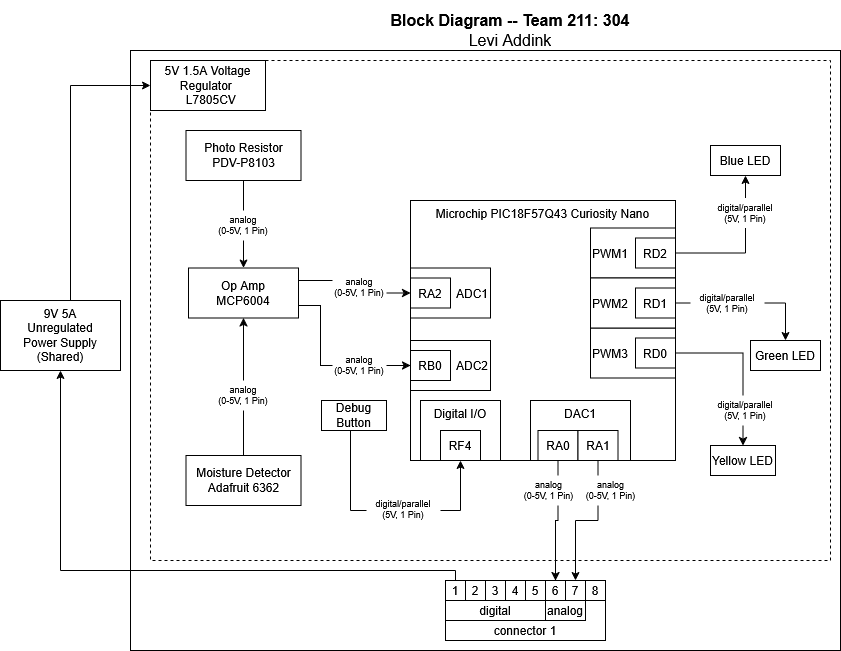

The diagram above was exported from draw.io. Its source (the exported page's mxGraphModel, read from the mxfile embedded in the PNG):
<mxGraphModel dx="3976" dy="806" grid="1" gridSize="10" guides="1" tooltips="1" connect="1" arrows="1" fold="1" page="1" pageScale="1" pageWidth="850" pageHeight="1100" math="0" shadow="0">
  <root>
    <mxCell id="0" />
    <mxCell id="1" parent="0" />
    <mxCell id="RsA49VsJgLtdsxsNudX3-110" value="" style="rounded=0;whiteSpace=wrap;html=1;fillColor=none;" parent="1" vertex="1">
      <mxGeometry x="-2210" y="110" width="710" height="600" as="geometry" />
    </mxCell>
    <mxCell id="RsA49VsJgLtdsxsNudX3-2" value="Microchip PIC18F57Q43 Curiosity Nano" style="rounded=0;whiteSpace=wrap;html=1;verticalAlign=top;fillColor=none;movable=1;resizable=1;rotatable=1;deletable=1;editable=1;locked=0;connectable=1;" parent="1" vertex="1">
      <mxGeometry x="-1930" y="260" width="265" height="260" as="geometry" />
    </mxCell>
    <mxCell id="RsA49VsJgLtdsxsNudX3-3" value="" style="group" parent="1" connectable="0" vertex="1">
      <mxGeometry x="-1930" y="327.5" width="80" height="50" as="geometry" />
    </mxCell>
    <mxCell id="RsA49VsJgLtdsxsNudX3-4" value="ADC1" style="rounded=0;whiteSpace=wrap;html=1;align=right;" parent="RsA49VsJgLtdsxsNudX3-3" vertex="1">
      <mxGeometry width="80" height="50" as="geometry" />
    </mxCell>
    <mxCell id="RsA49VsJgLtdsxsNudX3-5" value="RA2" style="rounded=0;whiteSpace=wrap;html=1;" parent="RsA49VsJgLtdsxsNudX3-3" vertex="1">
      <mxGeometry y="10" width="40" height="30" as="geometry" />
    </mxCell>
    <mxCell id="RsA49VsJgLtdsxsNudX3-6" value="PWM3" style="rounded=0;whiteSpace=wrap;html=1;align=left;" parent="1" vertex="1">
      <mxGeometry x="-1750" y="387.5" width="85" height="50" as="geometry" />
    </mxCell>
    <mxCell id="5iLkttiGfNtyCQco654D-10" style="edgeStyle=orthogonalEdgeStyle;rounded=0;orthogonalLoop=1;jettySize=auto;html=1;exitX=1;exitY=0.5;exitDx=0;exitDy=0;entryX=0.5;entryY=0;entryDx=0;entryDy=0;" parent="1" source="RsA49VsJgLtdsxsNudX3-8" target="RsA49VsJgLtdsxsNudX3-9" edge="1">
      <mxGeometry relative="1" as="geometry" />
    </mxCell>
    <mxCell id="RsA49VsJgLtdsxsNudX3-8" value="RD0" style="rounded=0;whiteSpace=wrap;html=1;" parent="1" vertex="1">
      <mxGeometry x="-1705" y="397.5" width="40" height="30" as="geometry" />
    </mxCell>
    <mxCell id="RsA49VsJgLtdsxsNudX3-9" value="&lt;div&gt;Yellow LED&lt;/div&gt;" style="rounded=0;whiteSpace=wrap;html=1;" parent="1" vertex="1">
      <mxGeometry x="-1630" y="505" width="65" height="30" as="geometry" />
    </mxCell>
    <mxCell id="RsA49VsJgLtdsxsNudX3-11" value="&lt;div&gt;&lt;div&gt;Photo Resistor&lt;/div&gt;&lt;div&gt;PDV-P8103&lt;/div&gt;&lt;/div&gt;" style="rounded=0;whiteSpace=wrap;html=1;" parent="1" vertex="1">
      <mxGeometry x="-2154.5" y="190" width="115" height="50" as="geometry" />
    </mxCell>
    <mxCell id="RsA49VsJgLtdsxsNudX3-12" style="edgeStyle=orthogonalEdgeStyle;rounded=0;orthogonalLoop=1;jettySize=auto;html=1;exitX=1;exitY=0.25;exitDx=0;exitDy=0;entryX=0;entryY=0.5;entryDx=0;entryDy=0;" parent="1" source="RsA49VsJgLtdsxsNudX3-13" target="RsA49VsJgLtdsxsNudX3-5" edge="1">
      <mxGeometry relative="1" as="geometry">
        <Array as="points">
          <mxPoint x="-1986" y="340" />
          <mxPoint x="-1986" y="352" />
        </Array>
      </mxGeometry>
    </mxCell>
    <mxCell id="8TQhTXojWdiGb3FRmxlp-2" style="edgeStyle=orthogonalEdgeStyle;rounded=0;orthogonalLoop=1;jettySize=auto;html=1;exitX=1;exitY=0.75;exitDx=0;exitDy=0;entryX=0;entryY=0.5;entryDx=0;entryDy=0;" parent="1" source="RsA49VsJgLtdsxsNudX3-13" target="RsA49VsJgLtdsxsNudX3-35" edge="1">
      <mxGeometry relative="1" as="geometry">
        <Array as="points">
          <mxPoint x="-2020" y="365" />
          <mxPoint x="-2020" y="425" />
        </Array>
      </mxGeometry>
    </mxCell>
    <mxCell id="RsA49VsJgLtdsxsNudX3-13" value="&lt;div&gt;Op Amp&lt;/div&gt;&lt;div&gt;&lt;div&gt;MCP6004&lt;/div&gt;&lt;/div&gt;" style="rounded=0;whiteSpace=wrap;html=1;" parent="1" vertex="1">
      <mxGeometry x="-2152" y="327.5" width="110" height="50" as="geometry" />
    </mxCell>
    <mxCell id="RsA49VsJgLtdsxsNudX3-14" value="" style="group" parent="1" connectable="0" vertex="1">
      <mxGeometry x="-1895" y="640" width="160" height="60" as="geometry" />
    </mxCell>
    <mxCell id="RsA49VsJgLtdsxsNudX3-15" value="connector 1" style="rounded=0;whiteSpace=wrap;html=1;verticalAlign=bottom;" parent="RsA49VsJgLtdsxsNudX3-14" vertex="1">
      <mxGeometry width="160" height="60" as="geometry" />
    </mxCell>
    <mxCell id="RsA49VsJgLtdsxsNudX3-16" value="digital" style="rounded=0;whiteSpace=wrap;html=1;verticalAlign=bottom;" parent="RsA49VsJgLtdsxsNudX3-14" vertex="1">
      <mxGeometry y="20" width="100" height="20" as="geometry" />
    </mxCell>
    <mxCell id="RsA49VsJgLtdsxsNudX3-17" value="analog" style="rounded=0;whiteSpace=wrap;html=1;verticalAlign=bottom;" parent="RsA49VsJgLtdsxsNudX3-14" vertex="1">
      <mxGeometry x="100" y="20" width="40" height="20" as="geometry" />
    </mxCell>
    <mxCell id="RsA49VsJgLtdsxsNudX3-18" value="1" style="rounded=0;whiteSpace=wrap;html=1;" parent="RsA49VsJgLtdsxsNudX3-14" vertex="1">
      <mxGeometry width="20" height="20" as="geometry" />
    </mxCell>
    <mxCell id="RsA49VsJgLtdsxsNudX3-19" value="2" style="rounded=0;whiteSpace=wrap;html=1;" parent="RsA49VsJgLtdsxsNudX3-14" vertex="1">
      <mxGeometry x="20" width="20" height="20" as="geometry" />
    </mxCell>
    <mxCell id="RsA49VsJgLtdsxsNudX3-20" value="3" style="rounded=0;whiteSpace=wrap;html=1;" parent="RsA49VsJgLtdsxsNudX3-14" vertex="1">
      <mxGeometry x="40" width="20" height="20" as="geometry" />
    </mxCell>
    <mxCell id="RsA49VsJgLtdsxsNudX3-21" value="4" style="rounded=0;whiteSpace=wrap;html=1;" parent="RsA49VsJgLtdsxsNudX3-14" vertex="1">
      <mxGeometry x="60" width="20" height="20" as="geometry" />
    </mxCell>
    <mxCell id="RsA49VsJgLtdsxsNudX3-22" value="5" style="rounded=0;whiteSpace=wrap;html=1;" parent="RsA49VsJgLtdsxsNudX3-14" vertex="1">
      <mxGeometry x="80" width="20" height="20" as="geometry" />
    </mxCell>
    <mxCell id="RsA49VsJgLtdsxsNudX3-23" value="6" style="rounded=0;whiteSpace=wrap;html=1;" parent="RsA49VsJgLtdsxsNudX3-14" vertex="1">
      <mxGeometry x="100" width="20" height="20" as="geometry" />
    </mxCell>
    <mxCell id="RsA49VsJgLtdsxsNudX3-24" value="7" style="rounded=0;whiteSpace=wrap;html=1;" parent="RsA49VsJgLtdsxsNudX3-14" vertex="1">
      <mxGeometry x="120" width="20" height="20" as="geometry" />
    </mxCell>
    <mxCell id="RsA49VsJgLtdsxsNudX3-25" value="8" style="rounded=0;whiteSpace=wrap;html=1;" parent="RsA49VsJgLtdsxsNudX3-14" vertex="1">
      <mxGeometry x="140" width="20" height="20" as="geometry" />
    </mxCell>
    <mxCell id="RsA49VsJgLtdsxsNudX3-27" style="edgeStyle=orthogonalEdgeStyle;rounded=0;orthogonalLoop=1;jettySize=auto;html=1;exitX=0.5;exitY=1;exitDx=0;exitDy=0;entryX=0.5;entryY=0;entryDx=0;entryDy=0;" parent="1" source="RsA49VsJgLtdsxsNudX3-39" target="RsA49VsJgLtdsxsNudX3-23" edge="1">
      <mxGeometry relative="1" as="geometry">
        <mxPoint x="-1845" y="520" as="sourcePoint" />
        <Array as="points" />
      </mxGeometry>
    </mxCell>
    <mxCell id="RsA49VsJgLtdsxsNudX3-28" value="PWM1" style="rounded=0;whiteSpace=wrap;html=1;align=left;" parent="1" vertex="1">
      <mxGeometry x="-1750" y="287.5" width="85" height="50" as="geometry" />
    </mxCell>
    <mxCell id="RsA49VsJgLtdsxsNudX3-30" value="RD2" style="rounded=0;whiteSpace=wrap;html=1;" parent="1" vertex="1">
      <mxGeometry x="-1705" y="297.5" width="40" height="30" as="geometry" />
    </mxCell>
    <mxCell id="RsA49VsJgLtdsxsNudX3-31" value="&lt;div&gt;Blue LED&lt;/div&gt;" style="rounded=0;whiteSpace=wrap;html=1;" parent="1" vertex="1">
      <mxGeometry x="-1630" y="205" width="70" height="30" as="geometry" />
    </mxCell>
    <mxCell id="8TQhTXojWdiGb3FRmxlp-1" style="edgeStyle=orthogonalEdgeStyle;rounded=0;orthogonalLoop=1;jettySize=auto;html=1;entryX=0.5;entryY=1;entryDx=0;entryDy=0;" parent="1" source="RsA49VsJgLtdsxsNudX3-33" target="RsA49VsJgLtdsxsNudX3-13" edge="1">
      <mxGeometry relative="1" as="geometry" />
    </mxCell>
    <mxCell id="RsA49VsJgLtdsxsNudX3-33" value="&lt;div&gt;&lt;div&gt;Moisture Detector&lt;/div&gt;&lt;div&gt;Adafruit 6362&lt;/div&gt;&lt;/div&gt;" style="rounded=0;whiteSpace=wrap;html=1;" parent="1" vertex="1">
      <mxGeometry x="-2154.5" y="515" width="115" height="50" as="geometry" />
    </mxCell>
    <mxCell id="RsA49VsJgLtdsxsNudX3-34" value="ADC2" style="rounded=0;whiteSpace=wrap;html=1;align=right;" parent="1" vertex="1">
      <mxGeometry x="-1930" y="400" width="80" height="50" as="geometry" />
    </mxCell>
    <mxCell id="RsA49VsJgLtdsxsNudX3-35" value="RB0" style="rounded=0;whiteSpace=wrap;html=1;" parent="1" vertex="1">
      <mxGeometry x="-1930" y="410" width="40" height="30" as="geometry" />
    </mxCell>
    <mxCell id="RsA49VsJgLtdsxsNudX3-38" value="DAC1" style="rounded=0;whiteSpace=wrap;html=1;align=center;verticalAlign=top;" parent="1" vertex="1">
      <mxGeometry x="-1810" y="460" width="100" height="60" as="geometry" />
    </mxCell>
    <mxCell id="RsA49VsJgLtdsxsNudX3-39" value="RA0" style="rounded=0;whiteSpace=wrap;html=1;" parent="1" vertex="1">
      <mxGeometry x="-1802.5" y="490" width="40" height="30" as="geometry" />
    </mxCell>
    <mxCell id="RsA49VsJgLtdsxsNudX3-83" value="&lt;div style=&quot;font-size: 16px&quot;&gt;&lt;b style=&quot;font-size: 16px&quot;&gt;Block Diagram -- Team 211: 304&lt;/b&gt;&lt;/div&gt;&lt;div style=&quot;font-size: 16px&quot;&gt;Levi Addink&lt;/div&gt;" style="text;html=1;strokeColor=none;fillColor=none;align=center;verticalAlign=middle;whiteSpace=wrap;rounded=0;fontSize=16;" parent="1" vertex="1">
      <mxGeometry x="-2160" y="60" width="660" height="60" as="geometry" />
    </mxCell>
    <mxCell id="RsA49VsJgLtdsxsNudX3-84" value="&lt;div&gt;&lt;div&gt;5V 1.5A Voltage Regulator&amp;nbsp; &amp;nbsp;&amp;nbsp;L7805CV&lt;/div&gt;&lt;/div&gt;" style="rounded=0;whiteSpace=wrap;html=1;" parent="1" vertex="1">
      <mxGeometry x="-2190" y="120" width="115" height="50" as="geometry" />
    </mxCell>
    <mxCell id="RsA49VsJgLtdsxsNudX3-85" value="" style="endArrow=none;dashed=1;html=1;rounded=0;entryX=0;entryY=1;entryDx=0;entryDy=0;exitX=1;exitY=0;exitDx=0;exitDy=0;" parent="1" source="RsA49VsJgLtdsxsNudX3-84" target="RsA49VsJgLtdsxsNudX3-84" edge="1">
      <mxGeometry width="50" height="50" relative="1" as="geometry">
        <mxPoint x="-1490" y="530" as="sourcePoint" />
        <mxPoint x="-1800" y="430" as="targetPoint" />
        <Array as="points">
          <mxPoint x="-1510" y="120" />
          <mxPoint x="-1510" y="620" />
          <mxPoint x="-2190" y="620" />
        </Array>
      </mxGeometry>
    </mxCell>
    <mxCell id="RsA49VsJgLtdsxsNudX3-86" value="&lt;div&gt;analog&lt;/div&gt;&lt;div&gt;(0-5V, 1 Pin)&lt;/div&gt;" style="text;html=1;align=center;verticalAlign=middle;whiteSpace=wrap;rounded=0;fontSize=9;fillColor=default;" parent="1" vertex="1">
      <mxGeometry x="-2134" y="440" width="74" height="30" as="geometry" />
    </mxCell>
    <mxCell id="RsA49VsJgLtdsxsNudX3-96" value="&lt;div&gt;analog&lt;/div&gt;&lt;div&gt;(0-5V, 1 Pin)&lt;/div&gt;" style="text;html=1;align=center;verticalAlign=middle;whiteSpace=wrap;rounded=0;fontSize=9;fillColor=default;" parent="1" vertex="1">
      <mxGeometry x="-2008" y="331.5" width="54" height="30" as="geometry" />
    </mxCell>
    <mxCell id="RsA49VsJgLtdsxsNudX3-99" value="" style="edgeStyle=orthogonalEdgeStyle;rounded=0;orthogonalLoop=1;jettySize=auto;html=1;entryX=0.5;entryY=0;entryDx=0;entryDy=0;exitX=0.5;exitY=1;exitDx=0;exitDy=0;" parent="1" source="RsA49VsJgLtdsxsNudX3-11" target="RsA49VsJgLtdsxsNudX3-13" edge="1">
      <mxGeometry relative="1" as="geometry">
        <Array as="points" />
        <mxPoint x="-2097" y="240" as="sourcePoint" />
        <mxPoint x="-2097" y="328" as="targetPoint" />
      </mxGeometry>
    </mxCell>
    <mxCell id="RsA49VsJgLtdsxsNudX3-93" value="&lt;div&gt;analog&lt;/div&gt;&lt;div&gt;(0-5V, 1 Pin)&lt;/div&gt;" style="text;html=1;align=center;verticalAlign=middle;whiteSpace=wrap;rounded=0;fontSize=9;fillColor=default;" parent="1" vertex="1">
      <mxGeometry x="-2124" y="270" width="54" height="30" as="geometry" />
    </mxCell>
    <mxCell id="RsA49VsJgLtdsxsNudX3-100" value="" style="edgeStyle=orthogonalEdgeStyle;rounded=0;orthogonalLoop=1;jettySize=auto;html=1;exitX=1;exitY=0.5;exitDx=0;exitDy=0;entryX=0.5;entryY=1;entryDx=0;entryDy=0;" parent="1" source="RsA49VsJgLtdsxsNudX3-30" target="RsA49VsJgLtdsxsNudX3-31" edge="1">
      <mxGeometry relative="1" as="geometry">
        <mxPoint x="-1665" y="313" as="sourcePoint" />
        <mxPoint x="-1595" y="235" as="targetPoint" />
      </mxGeometry>
    </mxCell>
    <mxCell id="RsA49VsJgLtdsxsNudX3-87" value="digital/parallel&lt;div&gt;(5V, 1 Pin)&lt;/div&gt;" style="text;html=1;align=center;verticalAlign=middle;whiteSpace=wrap;rounded=0;fontSize=9;fillColor=default;" parent="1" vertex="1">
      <mxGeometry x="-1632" y="257.5" width="74" height="30" as="geometry" />
    </mxCell>
    <mxCell id="RsA49VsJgLtdsxsNudX3-101" value="digital/parallel&lt;div&gt;(5V, 1 Pin)&lt;/div&gt;" style="text;html=1;align=center;verticalAlign=middle;whiteSpace=wrap;rounded=0;fontSize=9;fillColor=default;" parent="1" vertex="1">
      <mxGeometry x="-1632" y="455" width="74" height="30" as="geometry" />
    </mxCell>
    <mxCell id="RsA49VsJgLtdsxsNudX3-103" value="&lt;div&gt;analog&lt;/div&gt;&lt;div&gt;(0-5V, 1 Pin)&lt;/div&gt;" style="text;html=1;align=center;verticalAlign=middle;whiteSpace=wrap;rounded=0;fontSize=9;fillColor=default;" parent="1" vertex="1">
      <mxGeometry x="-1821.5" y="535" width="59" height="30" as="geometry" />
    </mxCell>
    <mxCell id="5iLkttiGfNtyCQco654D-2" style="edgeStyle=orthogonalEdgeStyle;rounded=0;orthogonalLoop=1;jettySize=auto;html=1;exitX=0.5;exitY=1;exitDx=0;exitDy=0;entryX=0.5;entryY=0;entryDx=0;entryDy=0;" parent="1" source="5iLkttiGfNtyCQco654D-1" target="RsA49VsJgLtdsxsNudX3-24" edge="1">
      <mxGeometry relative="1" as="geometry" />
    </mxCell>
    <mxCell id="5iLkttiGfNtyCQco654D-1" value="RA1" style="rounded=0;whiteSpace=wrap;html=1;" parent="1" vertex="1">
      <mxGeometry x="-1762.5" y="490" width="40" height="30" as="geometry" />
    </mxCell>
    <mxCell id="5iLkttiGfNtyCQco654D-3" value="&lt;div&gt;analog&lt;/div&gt;&lt;div&gt;(0-5V, 1 Pin)&lt;/div&gt;" style="text;html=1;align=center;verticalAlign=middle;whiteSpace=wrap;rounded=0;fontSize=9;fillColor=default;" parent="1" vertex="1">
      <mxGeometry x="-1759" y="535" width="59" height="30" as="geometry" />
    </mxCell>
    <mxCell id="5iLkttiGfNtyCQco654D-4" value="PWM2" style="rounded=0;whiteSpace=wrap;html=1;align=left;" parent="1" vertex="1">
      <mxGeometry x="-1750" y="337.5" width="85" height="50" as="geometry" />
    </mxCell>
    <mxCell id="5iLkttiGfNtyCQco654D-9" style="edgeStyle=orthogonalEdgeStyle;rounded=0;orthogonalLoop=1;jettySize=auto;html=1;exitX=1;exitY=0.5;exitDx=0;exitDy=0;entryX=0.5;entryY=0;entryDx=0;entryDy=0;" parent="1" source="5iLkttiGfNtyCQco654D-5" target="5iLkttiGfNtyCQco654D-6" edge="1">
      <mxGeometry relative="1" as="geometry" />
    </mxCell>
    <mxCell id="5iLkttiGfNtyCQco654D-5" value="RD1" style="rounded=0;whiteSpace=wrap;html=1;" parent="1" vertex="1">
      <mxGeometry x="-1705" y="347.5" width="40" height="30" as="geometry" />
    </mxCell>
    <mxCell id="5iLkttiGfNtyCQco654D-6" value="&lt;div&gt;Green LED&lt;/div&gt;" style="rounded=0;whiteSpace=wrap;html=1;" parent="1" vertex="1">
      <mxGeometry x="-1590" y="400" width="70" height="30" as="geometry" />
    </mxCell>
    <mxCell id="5iLkttiGfNtyCQco654D-8" value="digital/parallel&lt;div&gt;(5V, 1 Pin)&lt;/div&gt;" style="text;html=1;align=center;verticalAlign=middle;whiteSpace=wrap;rounded=0;fontSize=9;fillColor=default;" parent="1" vertex="1">
      <mxGeometry x="-1650" y="347.5" width="74" height="30" as="geometry" />
    </mxCell>
    <mxCell id="8TQhTXojWdiGb3FRmxlp-3" value="&lt;div&gt;analog&lt;/div&gt;&lt;div&gt;(0-5V, 1 Pin)&lt;/div&gt;" style="text;html=1;align=center;verticalAlign=middle;whiteSpace=wrap;rounded=0;fontSize=9;fillColor=default;" parent="1" vertex="1">
      <mxGeometry x="-2008" y="409.5" width="54" height="30" as="geometry" />
    </mxCell>
    <mxCell id="t0rcU_Il4aQP4Tx22fWm-7" style="edgeStyle=orthogonalEdgeStyle;rounded=0;orthogonalLoop=1;jettySize=auto;html=1;entryX=0.5;entryY=1;entryDx=0;entryDy=0;" parent="1" source="t0rcU_Il4aQP4Tx22fWm-1" target="t0rcU_Il4aQP4Tx22fWm-4" edge="1">
      <mxGeometry relative="1" as="geometry">
        <Array as="points">
          <mxPoint x="-1990" y="570" />
          <mxPoint x="-1880" y="570" />
        </Array>
      </mxGeometry>
    </mxCell>
    <mxCell id="t0rcU_Il4aQP4Tx22fWm-1" value="Debug Button" style="rounded=0;whiteSpace=wrap;html=1;" parent="1" vertex="1">
      <mxGeometry x="-2019" y="460" width="65" height="30" as="geometry" />
    </mxCell>
    <mxCell id="t0rcU_Il4aQP4Tx22fWm-3" value="Digital I/O" style="rounded=0;whiteSpace=wrap;html=1;align=center;verticalAlign=top;" parent="1" vertex="1">
      <mxGeometry x="-1920" y="460" width="80" height="60" as="geometry" />
    </mxCell>
    <mxCell id="t0rcU_Il4aQP4Tx22fWm-4" value="RF4" style="rounded=0;whiteSpace=wrap;html=1;" parent="1" vertex="1">
      <mxGeometry x="-1900" y="490" width="40" height="30" as="geometry" />
    </mxCell>
    <mxCell id="t0rcU_Il4aQP4Tx22fWm-8" value="digital/parallel&lt;div&gt;(5V, 1 Pin)&lt;/div&gt;" style="text;html=1;align=center;verticalAlign=middle;whiteSpace=wrap;rounded=0;fontSize=9;fillColor=default;" parent="1" vertex="1">
      <mxGeometry x="-1974" y="554" width="74" height="30" as="geometry" />
    </mxCell>
    <mxCell id="Uxx9CaekvQ1J97c1Rcwy-9" style="edgeStyle=orthogonalEdgeStyle;rounded=0;orthogonalLoop=1;jettySize=auto;html=1;entryX=0;entryY=0.5;entryDx=0;entryDy=0;" edge="1" parent="1" source="Uxx9CaekvQ1J97c1Rcwy-1" target="RsA49VsJgLtdsxsNudX3-84">
      <mxGeometry relative="1" as="geometry">
        <Array as="points">
          <mxPoint x="-2270" y="145" />
        </Array>
      </mxGeometry>
    </mxCell>
    <mxCell id="Uxx9CaekvQ1J97c1Rcwy-1" value="&lt;div&gt;9V 5A&lt;/div&gt;&lt;div&gt;Unregulated&lt;/div&gt;&lt;div&gt;Power Supply&lt;/div&gt;&lt;div&gt;(Shared)&lt;/div&gt;" style="rounded=0;whiteSpace=wrap;html=1;" vertex="1" parent="1">
      <mxGeometry x="-2340" y="360" width="120" height="70" as="geometry" />
    </mxCell>
    <mxCell id="Uxx9CaekvQ1J97c1Rcwy-8" style="edgeStyle=orthogonalEdgeStyle;rounded=0;orthogonalLoop=1;jettySize=auto;html=1;exitX=0.5;exitY=0;exitDx=0;exitDy=0;entryX=0.5;entryY=1;entryDx=0;entryDy=0;" edge="1" parent="1" source="RsA49VsJgLtdsxsNudX3-18" target="Uxx9CaekvQ1J97c1Rcwy-1">
      <mxGeometry relative="1" as="geometry">
        <Array as="points">
          <mxPoint x="-1885" y="630" />
          <mxPoint x="-2280" y="630" />
        </Array>
      </mxGeometry>
    </mxCell>
  </root>
</mxGraphModel>